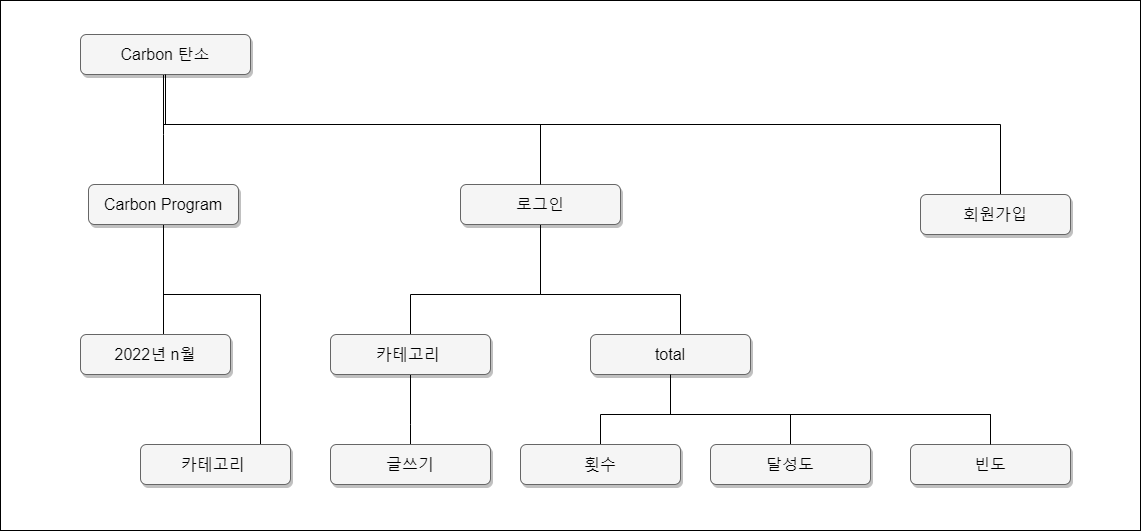

The diagram above was exported from draw.io. Its source (the exported page's mxGraphModel, read from the mxfile embedded in the PNG):
<mxGraphModel dx="1806" dy="943" grid="1" gridSize="10" guides="1" tooltips="1" connect="1" arrows="1" fold="1" page="1" pageScale="1.5" pageWidth="1169" pageHeight="826" background="none" math="0" shadow="0">
  <root>
    <mxCell id="0" style=";html=1;" />
    <mxCell id="1" style=";html=1;" parent="0" />
    <mxCell id="LpFVN8Aq0zMFPT0YFkeG-5" value="" style="rounded=0;whiteSpace=wrap;html=1;" vertex="1" parent="1">
      <mxGeometry x="380" y="6" width="1140" height="530" as="geometry" />
    </mxCell>
    <mxCell id="B8FMj3AXMsBgJ-Ci2NT_-17" style="edgeStyle=orthogonalEdgeStyle;rounded=0;orthogonalLoop=1;jettySize=auto;html=1;endArrow=none;endFill=0;" parent="1" source="303ed1de8c2c98b4-3" target="B8FMj3AXMsBgJ-Ci2NT_-11" edge="1">
      <mxGeometry relative="1" as="geometry">
        <Array as="points">
          <mxPoint x="543" y="140" />
          <mxPoint x="543" y="140" />
        </Array>
      </mxGeometry>
    </mxCell>
    <mxCell id="B8FMj3AXMsBgJ-Ci2NT_-18" style="edgeStyle=orthogonalEdgeStyle;rounded=0;orthogonalLoop=1;jettySize=auto;html=1;endArrow=none;endFill=0;" parent="1" source="303ed1de8c2c98b4-3" target="B8FMj3AXMsBgJ-Ci2NT_-7" edge="1">
      <mxGeometry relative="1" as="geometry">
        <Array as="points">
          <mxPoint x="543" y="130" />
          <mxPoint x="1380" y="130" />
        </Array>
      </mxGeometry>
    </mxCell>
    <mxCell id="303ed1de8c2c98b4-3" value="Carbon 탄소" style="whiteSpace=wrap;html=1;rounded=1;shadow=1;strokeWidth=1;fontSize=16;align=center;fillColor=#f5f5f5;strokeColor=#666666;" parent="1" vertex="1">
      <mxGeometry x="460" y="40" width="170" height="40" as="geometry" />
    </mxCell>
    <mxCell id="B8FMj3AXMsBgJ-Ci2NT_-35" value="" style="edgeStyle=orthogonalEdgeStyle;rounded=0;orthogonalLoop=1;jettySize=auto;html=1;endArrow=none;endFill=0;" parent="1" source="303ed1de8c2c98b4-4" target="B8FMj3AXMsBgJ-Ci2NT_-34" edge="1">
      <mxGeometry relative="1" as="geometry">
        <Array as="points">
          <mxPoint x="920" y="300" />
          <mxPoint x="790" y="300" />
        </Array>
      </mxGeometry>
    </mxCell>
    <mxCell id="B8FMj3AXMsBgJ-Ci2NT_-37" value="" style="edgeStyle=orthogonalEdgeStyle;rounded=0;orthogonalLoop=1;jettySize=auto;html=1;endArrow=none;endFill=0;" parent="1" source="303ed1de8c2c98b4-4" target="B8FMj3AXMsBgJ-Ci2NT_-36" edge="1">
      <mxGeometry relative="1" as="geometry">
        <Array as="points">
          <mxPoint x="920" y="300" />
          <mxPoint x="1060" y="300" />
        </Array>
      </mxGeometry>
    </mxCell>
    <mxCell id="303ed1de8c2c98b4-4" value="로그인" style="whiteSpace=wrap;html=1;rounded=1;shadow=1;strokeWidth=1;fontSize=16;align=center;fillColor=#f5f5f5;strokeColor=#666666;" parent="1" vertex="1">
      <mxGeometry x="840" y="190" width="160" height="40" as="geometry" />
    </mxCell>
    <mxCell id="303ed1de8c2c98b4-79" style="html=1;startSize=6;endFill=0;endSize=6;strokeWidth=1;fontSize=16;rounded=0;endArrow=none;edgeStyle=orthogonalEdgeStyle;" parent="1" source="303ed1de8c2c98b4-3" target="303ed1de8c2c98b4-4" edge="1">
      <mxGeometry relative="1" as="geometry">
        <mxPoint x="933" y="220" as="targetPoint" />
        <Array as="points">
          <mxPoint x="545" y="130" />
          <mxPoint x="920" y="130" />
        </Array>
      </mxGeometry>
    </mxCell>
    <mxCell id="B8FMj3AXMsBgJ-Ci2NT_-7" value="회원가입" style="whiteSpace=wrap;html=1;rounded=1;shadow=1;strokeWidth=1;fontSize=16;align=center;fillColor=#f5f5f5;strokeColor=#666666;" parent="1" vertex="1">
      <mxGeometry x="1300" y="200" width="150" height="40" as="geometry" />
    </mxCell>
    <mxCell id="B8FMj3AXMsBgJ-Ci2NT_-23" value="" style="edgeStyle=orthogonalEdgeStyle;rounded=0;orthogonalLoop=1;jettySize=auto;html=1;endArrow=none;endFill=0;" parent="1" source="B8FMj3AXMsBgJ-Ci2NT_-11" target="B8FMj3AXMsBgJ-Ci2NT_-22" edge="1">
      <mxGeometry relative="1" as="geometry">
        <Array as="points">
          <mxPoint x="543" y="300" />
          <mxPoint x="640" y="300" />
        </Array>
      </mxGeometry>
    </mxCell>
    <mxCell id="B8FMj3AXMsBgJ-Ci2NT_-25" value="" style="edgeStyle=orthogonalEdgeStyle;rounded=0;orthogonalLoop=1;jettySize=auto;html=1;endArrow=none;endFill=0;" parent="1" source="B8FMj3AXMsBgJ-Ci2NT_-11" target="B8FMj3AXMsBgJ-Ci2NT_-24" edge="1">
      <mxGeometry relative="1" as="geometry">
        <Array as="points">
          <mxPoint x="543" y="350" />
          <mxPoint x="543" y="350" />
        </Array>
      </mxGeometry>
    </mxCell>
    <mxCell id="B8FMj3AXMsBgJ-Ci2NT_-11" value="Carbon Program" style="whiteSpace=wrap;html=1;rounded=1;shadow=1;strokeWidth=1;fontSize=16;align=center;fillColor=#f5f5f5;strokeColor=#666666;" parent="1" vertex="1">
      <mxGeometry x="468" y="190" width="150" height="40" as="geometry" />
    </mxCell>
    <mxCell id="B8FMj3AXMsBgJ-Ci2NT_-22" value="카테고리&amp;nbsp;" style="whiteSpace=wrap;html=1;rounded=1;shadow=1;strokeWidth=1;fontSize=16;align=center;fillColor=#f5f5f5;strokeColor=#666666;" parent="1" vertex="1">
      <mxGeometry x="520" y="450" width="150" height="40" as="geometry" />
    </mxCell>
    <mxCell id="B8FMj3AXMsBgJ-Ci2NT_-24" value="2022년 n월" style="whiteSpace=wrap;html=1;rounded=1;shadow=1;strokeWidth=1;fontSize=16;align=center;fillColor=#f5f5f5;strokeColor=#666666;" parent="1" vertex="1">
      <mxGeometry x="460" y="340" width="150" height="40" as="geometry" />
    </mxCell>
    <mxCell id="B8FMj3AXMsBgJ-Ci2NT_-41" value="" style="edgeStyle=orthogonalEdgeStyle;rounded=0;orthogonalLoop=1;jettySize=auto;html=1;endArrow=none;endFill=0;" parent="1" source="B8FMj3AXMsBgJ-Ci2NT_-34" target="B8FMj3AXMsBgJ-Ci2NT_-40" edge="1">
      <mxGeometry relative="1" as="geometry">
        <Array as="points">
          <mxPoint x="790" y="430" />
          <mxPoint x="790" y="430" />
        </Array>
      </mxGeometry>
    </mxCell>
    <mxCell id="B8FMj3AXMsBgJ-Ci2NT_-34" value="카테고리&amp;nbsp;" style="whiteSpace=wrap;html=1;rounded=1;shadow=1;strokeWidth=1;fontSize=16;align=center;fillColor=#f5f5f5;strokeColor=#666666;" parent="1" vertex="1">
      <mxGeometry x="710" y="340" width="160" height="40" as="geometry" />
    </mxCell>
    <mxCell id="B8FMj3AXMsBgJ-Ci2NT_-43" value="" style="edgeStyle=orthogonalEdgeStyle;rounded=0;orthogonalLoop=1;jettySize=auto;html=1;endArrow=none;endFill=0;" parent="1" source="B8FMj3AXMsBgJ-Ci2NT_-36" target="B8FMj3AXMsBgJ-Ci2NT_-42" edge="1">
      <mxGeometry relative="1" as="geometry">
        <Array as="points">
          <mxPoint x="1050" y="420" />
          <mxPoint x="980" y="420" />
        </Array>
      </mxGeometry>
    </mxCell>
    <mxCell id="B8FMj3AXMsBgJ-Ci2NT_-47" value="" style="edgeStyle=orthogonalEdgeStyle;rounded=0;orthogonalLoop=1;jettySize=auto;html=1;endArrow=none;endFill=0;" parent="1" source="B8FMj3AXMsBgJ-Ci2NT_-36" target="B8FMj3AXMsBgJ-Ci2NT_-46" edge="1">
      <mxGeometry relative="1" as="geometry">
        <Array as="points">
          <mxPoint x="1050" y="420" />
          <mxPoint x="1370" y="420" />
        </Array>
      </mxGeometry>
    </mxCell>
    <mxCell id="B8FMj3AXMsBgJ-Ci2NT_-49" style="edgeStyle=orthogonalEdgeStyle;rounded=0;orthogonalLoop=1;jettySize=auto;html=1;endArrow=none;endFill=0;" parent="1" source="B8FMj3AXMsBgJ-Ci2NT_-36" target="B8FMj3AXMsBgJ-Ci2NT_-44" edge="1">
      <mxGeometry relative="1" as="geometry">
        <Array as="points">
          <mxPoint x="1050" y="420" />
          <mxPoint x="1170" y="420" />
        </Array>
      </mxGeometry>
    </mxCell>
    <mxCell id="B8FMj3AXMsBgJ-Ci2NT_-36" value="total" style="whiteSpace=wrap;html=1;rounded=1;shadow=1;strokeWidth=1;fontSize=16;align=center;fillColor=#f5f5f5;strokeColor=#666666;" parent="1" vertex="1">
      <mxGeometry x="970" y="340" width="160" height="40" as="geometry" />
    </mxCell>
    <mxCell id="B8FMj3AXMsBgJ-Ci2NT_-40" value="글쓰기" style="whiteSpace=wrap;html=1;rounded=1;shadow=1;strokeWidth=1;fontSize=16;align=center;fillColor=#f5f5f5;strokeColor=#666666;" parent="1" vertex="1">
      <mxGeometry x="710" y="450" width="160" height="40" as="geometry" />
    </mxCell>
    <mxCell id="B8FMj3AXMsBgJ-Ci2NT_-42" value="횟수" style="whiteSpace=wrap;html=1;rounded=1;shadow=1;strokeWidth=1;fontSize=16;align=center;fillColor=#f5f5f5;strokeColor=#666666;" parent="1" vertex="1">
      <mxGeometry x="900" y="450" width="160" height="40" as="geometry" />
    </mxCell>
    <mxCell id="B8FMj3AXMsBgJ-Ci2NT_-44" value="달성도" style="whiteSpace=wrap;html=1;rounded=1;shadow=1;strokeWidth=1;fontSize=16;align=center;fillColor=#f5f5f5;strokeColor=#666666;" parent="1" vertex="1">
      <mxGeometry x="1090" y="450" width="160" height="40" as="geometry" />
    </mxCell>
    <mxCell id="B8FMj3AXMsBgJ-Ci2NT_-46" value="빈도" style="whiteSpace=wrap;html=1;rounded=1;shadow=1;strokeWidth=1;fontSize=16;align=center;fillColor=#f5f5f5;strokeColor=#666666;" parent="1" vertex="1">
      <mxGeometry x="1290" y="450" width="160" height="40" as="geometry" />
    </mxCell>
    <mxCell id="B8FMj3AXMsBgJ-Ci2NT_-48" value="" style="edgeStyle=orthogonalEdgeStyle;rounded=0;orthogonalLoop=1;jettySize=auto;html=1;endArrow=none;endFill=0;" parent="1" source="B8FMj3AXMsBgJ-Ci2NT_-36" target="B8FMj3AXMsBgJ-Ci2NT_-46" edge="1">
      <mxGeometry relative="1" as="geometry">
        <mxPoint x="1104" y="380" as="sourcePoint" />
        <mxPoint x="1320" y="470" as="targetPoint" />
        <Array as="points">
          <mxPoint x="1050" y="420" />
          <mxPoint x="1370" y="420" />
        </Array>
      </mxGeometry>
    </mxCell>
  </root>
</mxGraphModel>